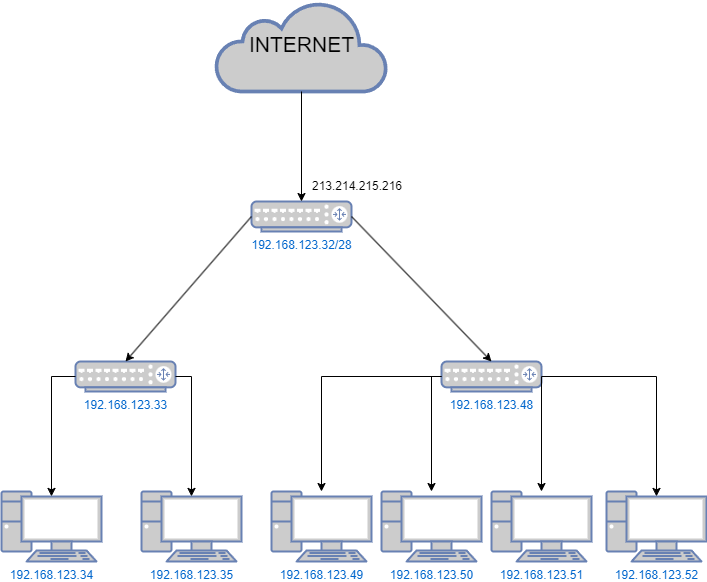

The diagram above was exported from draw.io. Its source (the exported page's mxGraphModel, read from the mxfile embedded in the PNG):
<mxGraphModel dx="1199" dy="647" grid="1" gridSize="10" guides="1" tooltips="1" connect="1" arrows="1" fold="1" page="1" pageScale="1" pageWidth="827" pageHeight="1169" math="0" shadow="0">
  <root>
    <mxCell id="0" />
    <mxCell id="1" parent="0" />
    <mxCell id="xzbl8LDllWu5ezUJa9Gy-1" value="&lt;p style=&quot;line-height: 189%;&quot;&gt;&lt;font color=&quot;#000000&quot; style=&quot;font-size: 21px;&quot;&gt;INTERNET&lt;/font&gt;&lt;/p&gt;" style="html=1;outlineConnect=0;fillColor=#CCCCCC;strokeColor=#6881B3;gradientColor=none;gradientDirection=north;strokeWidth=2;shape=mxgraph.networks.cloud;fontColor=#ffffff;" vertex="1" parent="1">
      <mxGeometry x="284.5" y="90" width="171" height="90" as="geometry" />
    </mxCell>
    <mxCell id="xzbl8LDllWu5ezUJa9Gy-2" value="192.168.123.32/28" style="fontColor=#0066CC;verticalAlign=top;verticalLabelPosition=bottom;labelPosition=center;align=center;html=1;outlineConnect=0;fillColor=#CCCCCC;strokeColor=#6881B3;gradientColor=none;gradientDirection=north;strokeWidth=2;shape=mxgraph.networks.router;" vertex="1" parent="1">
      <mxGeometry x="320" y="290" width="100" height="30" as="geometry" />
    </mxCell>
    <mxCell id="xzbl8LDllWu5ezUJa9Gy-4" value="192.168.123.33" style="fontColor=#0066CC;verticalAlign=top;verticalLabelPosition=bottom;labelPosition=center;align=center;html=1;outlineConnect=0;fillColor=#CCCCCC;strokeColor=#6881B3;gradientColor=none;gradientDirection=north;strokeWidth=2;shape=mxgraph.networks.router;" vertex="1" parent="1">
      <mxGeometry x="144" y="450" width="100" height="30" as="geometry" />
    </mxCell>
    <mxCell id="xzbl8LDllWu5ezUJa9Gy-5" value="192.168.123.48" style="fontColor=#0066CC;verticalAlign=top;verticalLabelPosition=bottom;labelPosition=center;align=center;html=1;outlineConnect=0;fillColor=#CCCCCC;strokeColor=#6881B3;gradientColor=none;gradientDirection=north;strokeWidth=2;shape=mxgraph.networks.router;" vertex="1" parent="1">
      <mxGeometry x="510" y="450" width="100" height="30" as="geometry" />
    </mxCell>
    <mxCell id="xzbl8LDllWu5ezUJa9Gy-6" value="192.168.123.34" style="fontColor=#0066CC;verticalAlign=top;verticalLabelPosition=bottom;labelPosition=center;align=center;html=1;outlineConnect=0;fillColor=#CCCCCC;strokeColor=#6881B3;gradientColor=none;gradientDirection=north;strokeWidth=2;shape=mxgraph.networks.pc;" vertex="1" parent="1">
      <mxGeometry x="70" y="580" width="100" height="70" as="geometry" />
    </mxCell>
    <mxCell id="xzbl8LDllWu5ezUJa9Gy-7" value="192.168.123.35" style="fontColor=#0066CC;verticalAlign=top;verticalLabelPosition=bottom;labelPosition=center;align=center;html=1;outlineConnect=0;fillColor=#CCCCCC;strokeColor=#6881B3;gradientColor=none;gradientDirection=north;strokeWidth=2;shape=mxgraph.networks.pc;" vertex="1" parent="1">
      <mxGeometry x="210" y="580" width="100" height="70" as="geometry" />
    </mxCell>
    <mxCell id="xzbl8LDllWu5ezUJa9Gy-8" value="192.168.123.51" style="fontColor=#0066CC;verticalAlign=top;verticalLabelPosition=bottom;labelPosition=center;align=center;html=1;outlineConnect=0;fillColor=#CCCCCC;strokeColor=#6881B3;gradientColor=none;gradientDirection=north;strokeWidth=2;shape=mxgraph.networks.pc;" vertex="1" parent="1">
      <mxGeometry x="560" y="580" width="100" height="70" as="geometry" />
    </mxCell>
    <mxCell id="xzbl8LDllWu5ezUJa9Gy-9" value="192.168.123.50" style="fontColor=#0066CC;verticalAlign=top;verticalLabelPosition=bottom;labelPosition=center;align=center;html=1;outlineConnect=0;fillColor=#CCCCCC;strokeColor=#6881B3;gradientColor=none;gradientDirection=north;strokeWidth=2;shape=mxgraph.networks.pc;" vertex="1" parent="1">
      <mxGeometry x="450" y="580" width="100" height="70" as="geometry" />
    </mxCell>
    <mxCell id="xzbl8LDllWu5ezUJa9Gy-10" value="192.168.123.49" style="fontColor=#0066CC;verticalAlign=top;verticalLabelPosition=bottom;labelPosition=center;align=center;html=1;outlineConnect=0;fillColor=#CCCCCC;strokeColor=#6881B3;gradientColor=none;gradientDirection=north;strokeWidth=2;shape=mxgraph.networks.pc;" vertex="1" parent="1">
      <mxGeometry x="340" y="580" width="100" height="70" as="geometry" />
    </mxCell>
    <mxCell id="xzbl8LDllWu5ezUJa9Gy-11" value="192.168.123.52" style="fontColor=#0066CC;verticalAlign=top;verticalLabelPosition=bottom;labelPosition=center;align=center;html=1;outlineConnect=0;fillColor=#CCCCCC;strokeColor=#6881B3;gradientColor=none;gradientDirection=north;strokeWidth=2;shape=mxgraph.networks.pc;" vertex="1" parent="1">
      <mxGeometry x="675" y="580" width="100" height="70" as="geometry" />
    </mxCell>
    <mxCell id="xzbl8LDllWu5ezUJa9Gy-12" value="" style="endArrow=classic;html=1;rounded=0;entryX=0.5;entryY=0;entryDx=0;entryDy=0;entryPerimeter=0;" edge="1" parent="1" source="xzbl8LDllWu5ezUJa9Gy-1" target="xzbl8LDllWu5ezUJa9Gy-2">
      <mxGeometry width="50" height="50" relative="1" as="geometry">
        <mxPoint x="390" y="390" as="sourcePoint" />
        <mxPoint x="440" y="340" as="targetPoint" />
      </mxGeometry>
    </mxCell>
    <mxCell id="xzbl8LDllWu5ezUJa9Gy-13" value="" style="endArrow=classic;html=1;rounded=0;entryX=0.5;entryY=0;entryDx=0;entryDy=0;entryPerimeter=0;exitX=0;exitY=0.5;exitDx=0;exitDy=0;exitPerimeter=0;" edge="1" parent="1" source="xzbl8LDllWu5ezUJa9Gy-2" target="xzbl8LDllWu5ezUJa9Gy-4">
      <mxGeometry width="50" height="50" relative="1" as="geometry">
        <mxPoint x="390" y="390" as="sourcePoint" />
        <mxPoint x="440" y="340" as="targetPoint" />
        <Array as="points" />
      </mxGeometry>
    </mxCell>
    <mxCell id="xzbl8LDllWu5ezUJa9Gy-14" value="" style="endArrow=classic;html=1;rounded=0;entryX=0.5;entryY=0;entryDx=0;entryDy=0;entryPerimeter=0;exitX=1;exitY=0.5;exitDx=0;exitDy=0;exitPerimeter=0;" edge="1" parent="1" source="xzbl8LDllWu5ezUJa9Gy-2" target="xzbl8LDllWu5ezUJa9Gy-5">
      <mxGeometry width="50" height="50" relative="1" as="geometry">
        <mxPoint x="370" y="320" as="sourcePoint" />
        <mxPoint x="440" y="340" as="targetPoint" />
        <Array as="points" />
      </mxGeometry>
    </mxCell>
    <mxCell id="xzbl8LDllWu5ezUJa9Gy-15" value="" style="endArrow=classic;html=1;rounded=0;entryX=0.5;entryY=0.07;entryDx=0;entryDy=0;entryPerimeter=0;exitX=0;exitY=0.5;exitDx=0;exitDy=0;exitPerimeter=0;" edge="1" parent="1" source="xzbl8LDllWu5ezUJa9Gy-4" target="xzbl8LDllWu5ezUJa9Gy-6">
      <mxGeometry width="50" height="50" relative="1" as="geometry">
        <mxPoint x="390" y="390" as="sourcePoint" />
        <mxPoint x="440" y="340" as="targetPoint" />
        <Array as="points">
          <mxPoint x="120" y="465" />
        </Array>
      </mxGeometry>
    </mxCell>
    <mxCell id="xzbl8LDllWu5ezUJa9Gy-16" value="" style="endArrow=classic;html=1;rounded=0;entryX=0.5;entryY=0.07;entryDx=0;entryDy=0;entryPerimeter=0;exitX=1;exitY=0.5;exitDx=0;exitDy=0;exitPerimeter=0;" edge="1" parent="1" source="xzbl8LDllWu5ezUJa9Gy-4" target="xzbl8LDllWu5ezUJa9Gy-7">
      <mxGeometry width="50" height="50" relative="1" as="geometry">
        <mxPoint x="390" y="390" as="sourcePoint" />
        <mxPoint x="440" y="340" as="targetPoint" />
        <Array as="points">
          <mxPoint x="260" y="465" />
        </Array>
      </mxGeometry>
    </mxCell>
    <mxCell id="xzbl8LDllWu5ezUJa9Gy-17" value="" style="endArrow=classic;html=1;rounded=0;exitX=0;exitY=0.5;exitDx=0;exitDy=0;exitPerimeter=0;" edge="1" parent="1" source="xzbl8LDllWu5ezUJa9Gy-5" target="xzbl8LDllWu5ezUJa9Gy-10">
      <mxGeometry width="50" height="50" relative="1" as="geometry">
        <mxPoint x="390" y="390" as="sourcePoint" />
        <mxPoint x="440" y="340" as="targetPoint" />
        <Array as="points">
          <mxPoint x="390" y="465" />
        </Array>
      </mxGeometry>
    </mxCell>
    <mxCell id="xzbl8LDllWu5ezUJa9Gy-18" value="" style="endArrow=classic;html=1;rounded=0;exitX=0;exitY=0.5;exitDx=0;exitDy=0;exitPerimeter=0;" edge="1" parent="1" source="xzbl8LDllWu5ezUJa9Gy-5" target="xzbl8LDllWu5ezUJa9Gy-9">
      <mxGeometry width="50" height="50" relative="1" as="geometry">
        <mxPoint x="390" y="390" as="sourcePoint" />
        <mxPoint x="440" y="340" as="targetPoint" />
        <Array as="points">
          <mxPoint x="500" y="465" />
        </Array>
      </mxGeometry>
    </mxCell>
    <mxCell id="xzbl8LDllWu5ezUJa9Gy-19" value="" style="endArrow=classic;html=1;rounded=0;exitX=1;exitY=0.5;exitDx=0;exitDy=0;exitPerimeter=0;" edge="1" parent="1" source="xzbl8LDllWu5ezUJa9Gy-5" target="xzbl8LDllWu5ezUJa9Gy-8">
      <mxGeometry width="50" height="50" relative="1" as="geometry">
        <mxPoint x="390" y="390" as="sourcePoint" />
        <mxPoint x="440" y="340" as="targetPoint" />
      </mxGeometry>
    </mxCell>
    <mxCell id="xzbl8LDllWu5ezUJa9Gy-20" value="" style="endArrow=classic;html=1;rounded=0;entryX=0.5;entryY=0.07;entryDx=0;entryDy=0;entryPerimeter=0;exitX=1;exitY=0.5;exitDx=0;exitDy=0;exitPerimeter=0;" edge="1" parent="1" source="xzbl8LDllWu5ezUJa9Gy-5" target="xzbl8LDllWu5ezUJa9Gy-11">
      <mxGeometry width="50" height="50" relative="1" as="geometry">
        <mxPoint x="390" y="390" as="sourcePoint" />
        <mxPoint x="440" y="340" as="targetPoint" />
        <Array as="points">
          <mxPoint x="725" y="465" />
        </Array>
      </mxGeometry>
    </mxCell>
    <mxCell id="xzbl8LDllWu5ezUJa9Gy-21" value="213.214.215.216" style="text;html=1;strokeColor=none;fillColor=none;align=center;verticalAlign=middle;whiteSpace=wrap;rounded=0;" vertex="1" parent="1">
      <mxGeometry x="395.5" y="260" width="60" height="30" as="geometry" />
    </mxCell>
  </root>
</mxGraphModel>